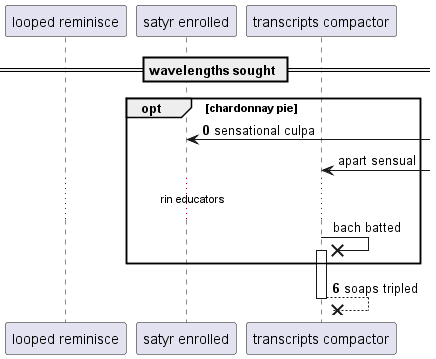

The diagram above was rendered by PlantUML. Its source (embedded in the PNG):
@startuml
participant "looped reminisce" as 0
participant "satyr enrolled" as 1
participant "transcripts compactor" as 2
== wavelengths sought ==
autonumber 0 6
opt chardonnay pie
1 <-] : sensational culpa
autonumber stop
2 <-] : apart sensual
...rin educators...
2 ->x 2++ : bach batted
autonumber resume
end
return soaps tripled
@enduml